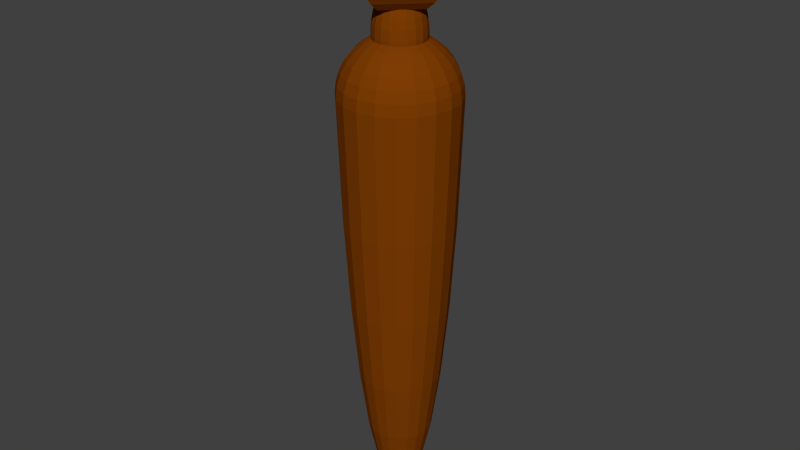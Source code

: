 # Source: Spindle.blend  (saved by Blender 2.66.1; exported with 4.5.12 LTS)
import bpy
from mathutils import Matrix  # noqa: F401  (used for matrix-valued properties, if any)

bpy.ops.wm.read_factory_settings(use_empty=True)
scene = bpy.context.scene
scene.name = 'Scene'

# ---- collections
col_collection_1 = bpy.data.collections.new('Collection 1'); scene.collection.children.link(col_collection_1)

# ---- materials (node trees are filled in below, after node groups)
mat_spindlelsutfd = bpy.data.materials.new('spindlelsutfd')
mat_spindlelsutfd.alpha_threshold = 0.0
mat_spindlelsutfd.roughness = 0.5
mat_spindlelsutfd.line_color = (0.0, 0.0, 0.0, 1.0)

# ---- material node trees
mat_spindlelsutfd.use_nodes = True; mat_spindlelsutfd.node_tree.nodes.clear()
_N = mat_spindlelsutfd.node_tree.nodes; _L = mat_spindlelsutfd.node_tree.links
n0 = _N.new('ShaderNodeOutputMaterial'); n0.name = 'Material Output'; n0.location = (300, 300)
n0.width = 120
n1 = _N.new('ShaderNodeBsdfDiffuse'); n1.name = 'Diffuse BSDF'; n1.location = (10, 300)
n1.inputs[0].default_value = (0.2079, 0.04682, 0.001231, 1.0)
_L.new(n1.outputs[0], n0.inputs[0])
n0.is_active_output = True

# ---- world
world_world = bpy.data.worlds.new('World'); scene.world = world_world
world_world.color = (0.05088, 0.05088, 0.05088)
world_world.use_sun_shadow = False
world_world.sun_shadow_jitter_overblur = 0.0
world_world.cycles.sampling_method = 'MANUAL'
world_world.cycles.sample_map_resolution = 256

# ---- meshes
me_sphere_002 = bpy.data.meshes.new('Sphere.002')
me_sphere_002.from_pydata([(-0.1951, 0.0, 0.9808), (-0.3827, 0.0, 0.9239), (-0.5556, 0.0, 0.8315), (-0.7071, 0.0, 0.7071), (-0.8315, 0.0, 0.5556), (-0.9239, 0.0, 0.3827), (-0.9808, 0.0, 0.1951), (-1.0, 0.0, 7.55e-08), (-0.9808, 0.0, -0.5551), (-0.9239, 0.0, -2.193), (-0.8315, 0.0, -3.703), (-0.7071, 0.0, -5.026), (-0.5556, 0.0, -6.112), (-0.3827, 0.0, -6.919), (-0.1951, 0.0, -7.416), (-0.1855, 0.06029, 0.9808), (-0.364, 0.1183, 0.9239), (-0.5284, 0.1717, 0.8315), (-0.6725, 0.2185, 0.7071), (-0.7908, 0.2569, 0.5556), (-0.8787, 0.2855, 0.3827), (-0.9328, 0.3031, 0.1951), (-0.9511, 0.309, 1.192e-07), (-0.9328, 0.3031, -0.5551), (-0.8787, 0.2855, -2.193), (-0.7908, 0.2569, -3.703), (-0.6725, 0.2185, -5.026), (-0.5284, 0.1717, -6.112), (-0.364, 0.1183, -6.919), (-0.1855, 0.06029, -7.416), (-0.1578, 0.1147, 0.9808), (-0.3096, 0.2249, 0.9239), (-0.4495, 0.3266, 0.8315), (-0.5721, 0.4156, 0.7071), (-0.6727, 0.4887, 0.5556), (-0.7474, 0.543, 0.3827), (-0.7935, 0.5765, 0.1951), (-0.809, 0.5878, 1.192e-07), (-0.7935, 0.5765, -0.5551), (-0.7474, 0.543, -2.193), (-0.6727, 0.4887, -3.703), (-0.5721, 0.4156, -5.026), (-0.4495, 0.3266, -6.112), (-0.3096, 0.2249, -6.919), (-0.1578, 0.1147, -7.416), (-0.1147, 0.1578, 0.9808), (-0.2249, 0.3096, 0.9239), (-0.3266, 0.4495, 0.8315), (-0.4156, 0.5721, 0.7071), (-0.4887, 0.6727, 0.5556), (-0.543, 0.7474, 0.3827), (-0.5765, 0.7935, 0.1951), (-0.5878, 0.809, 1.192e-07), (-0.5765, 0.7935, -0.5551), (-0.543, 0.7474, -2.193), (-0.4887, 0.6727, -3.703), (-0.4156, 0.5721, -5.026), (-0.3266, 0.4495, -6.112), (-0.2249, 0.3096, -6.919), (-0.1147, 0.1578, -7.416), (-0.06029, 0.1855, 0.9808), (-0.1183, 0.364, 0.9239), (-0.1717, 0.5284, 0.8315), (-0.2185, 0.6725, 0.7071), (-0.2569, 0.7908, 0.5556), (-0.2855, 0.8787, 0.3827), (-0.3031, 0.9328, 0.1951), (-0.309, 0.9511, 1.192e-07), (-0.3031, 0.9328, -0.5551), (-0.2855, 0.8787, -2.193), (-0.2569, 0.7908, -3.703), (-0.2185, 0.6725, -5.026), (-0.1717, 0.5284, -6.112), (-0.1183, 0.364, -6.919), (-0.06029, 0.1855, -7.416), (3.817e-07, 0.1951, 0.9808), (4.451e-07, 0.3827, 0.9239), (4.749e-07, 0.5556, 0.8315), (4.6e-07, 0.7071, 0.7071), (4.898e-07, 0.8315, 0.5556), (5.643e-07, 0.9239, 0.3827), (5.941e-07, 0.9808, 0.1951), (5.941e-07, 1.0, 1.192e-07), (5.643e-07, 0.9808, -0.5551), (5.345e-07, 0.9239, -2.193), (4.898e-07, 0.8315, -3.703), (4.6e-07, 0.7071, -5.026), (4.898e-07, 0.5556, -6.112), (4.301e-07, 0.3827, -6.919), (3.668e-07, 0.1951, -7.416), (0.06029, 0.1855, 0.9808), (0.1183, 0.364, 0.9239), (0.1717, 0.5284, 0.8315), (0.2185, 0.6725, 0.7071), (0.2569, 0.7908, 0.5556), (0.2855, 0.8787, 0.3827), (0.3031, 0.9328, 0.1951), (0.309, 0.9511, 1.192e-07), (0.3031, 0.9328, -0.5551), (0.2855, 0.8787, -2.193), (0.2569, 0.7908, -3.703), (0.2185, 0.6725, -5.026), (0.1717, 0.5284, -6.112), (0.1183, 0.364, -6.919), (0.06029, 0.1855, -7.416), (0.1147, 0.1578, 0.9808), (0.2249, 0.3096, 0.9239), (0.3266, 0.4495, 0.8315), (0.4156, 0.5721, 0.7071), (0.4887, 0.6727, 0.5556), (0.543, 0.7474, 0.3827), (0.5765, 0.7935, 0.1951), (0.5878, 0.809, 1.192e-07), (0.5765, 0.7935, -0.5551), (0.543, 0.7474, -2.193), (0.4887, 0.6727, -3.703), (0.4156, 0.5721, -5.026), (0.3266, 0.4495, -6.112), (0.2249, 0.3096, -6.919), (0.1147, 0.1578, -7.416), (3.258e-07, 0.0, -7.583), (0.1578, 0.1147, 0.9808), (0.3096, 0.2249, 0.9239), (0.4495, 0.3266, 0.8315), (0.5721, 0.4156, 0.7071), (0.6727, 0.4887, 0.5556), (0.7474, 0.543, 0.3827), (0.7935, 0.5765, 0.1951), (0.809, 0.5878, 1.192e-07), (0.7935, 0.5765, -0.5551), (0.7474, 0.543, -2.193), (0.6727, 0.4887, -3.703), (0.5721, 0.4156, -5.026), (0.4495, 0.3266, -6.112), (0.3096, 0.2249, -6.919), (0.1578, 0.1147, -7.416), (0.1855, 0.06029, 0.9808), (0.364, 0.1183, 0.9239), (0.5284, 0.1717, 0.8315), (0.6725, 0.2185, 0.7071), (0.7908, 0.2569, 0.5556), (0.8787, 0.2855, 0.3827), (0.9328, 0.3031, 0.1951), (0.9511, 0.309, 1.192e-07), (0.9328, 0.3031, -0.5551), (0.8787, 0.2855, -2.193), (0.7908, 0.2569, -3.703), (0.6725, 0.2185, -5.026), (0.5284, 0.1717, -6.112), (0.364, 0.1183, -6.919), (0.1855, 0.06029, -7.416), (0.1951, -1.006e-07, 0.9808), (0.3827, -1.863e-07, 0.9239), (0.5556, -3.278e-07, 0.8315), (0.7071, -3.129e-07, 0.7071), (0.8315, -3.576e-07, 0.5556), (0.9239, -5.066e-07, 0.3827), (0.9808, -4.47e-07, 0.1951), (1.0, -4.768e-07, 1.192e-07), (0.9808, -4.172e-07, -0.5551), (0.9239, -3.874e-07, -2.193), (0.8315, -3.576e-07, -3.703), (0.7071, -3.129e-07, -5.026), (0.5556, -3.278e-07, -6.112), (0.3827, -2.086e-07, -6.919), (0.1951, -8.568e-08, -7.416), (0.1855, -0.06029, 0.9808), (0.364, -0.1183, 0.9239), (0.5284, -0.1717, 0.8315), (0.6725, -0.2185, 0.7071), (0.7908, -0.2569, 0.5556), (0.8787, -0.2855, 0.3827), (0.9328, -0.3031, 0.1951), (0.9511, -0.309, 1.192e-07), (0.9328, -0.3031, -0.5551), (0.8787, -0.2855, -2.193), (0.7908, -0.2569, -3.703), (0.6725, -0.2185, -5.026), (0.5284, -0.1717, -6.112), (0.364, -0.1183, -6.919), (0.1855, -0.06029, -7.416), (0.1578, -0.1147, 0.9808), (0.3096, -0.2249, 0.9239), (0.4495, -0.3266, 0.8315), (0.5721, -0.4156, 0.7071), (0.6727, -0.4887, 0.5556), (0.7474, -0.543, 0.3827), (0.7935, -0.5765, 0.1951), (0.809, -0.5878, 1.192e-07), (0.7935, -0.5765, -0.5551), (0.7474, -0.543, -2.193), (0.6727, -0.4887, -3.703), (0.5721, -0.4156, -5.026), (0.4495, -0.3266, -6.112), (0.3096, -0.2249, -6.919), (0.1578, -0.1147, -7.416), (0.1147, -0.1578, 0.9808), (0.2249, -0.3096, 0.9239), (0.3266, -0.4495, 0.8315), (0.4156, -0.5721, 0.7071), (0.4887, -0.6727, 0.5556), (0.543, -0.7474, 0.3827), (0.5765, -0.7935, 0.1951), (0.5878, -0.809, 1.192e-07), (0.5765, -0.7935, -0.5551), (0.543, -0.7474, -2.193), (0.4887, -0.6727, -3.703), (0.4156, -0.5721, -5.026), (0.3266, -0.4495, -6.112), (0.2249, -0.3096, -6.919), (0.1147, -0.1578, -7.416), (0.06029, -0.1855, 0.9808), (0.1183, -0.364, 0.9239), (0.1717, -0.5284, 0.8315), (0.2185, -0.6725, 0.7071), (0.2569, -0.7908, 0.5556), (0.2855, -0.8787, 0.3827), (0.3031, -0.9328, 0.1951), (0.309, -0.9511, 1.192e-07), (0.3031, -0.9328, -0.5551), (0.2855, -0.8787, -2.193), (0.2569, -0.7908, -3.703), (0.2185, -0.6725, -5.026), (0.1717, -0.5284, -6.112), (0.1183, -0.364, -6.919), (0.06029, -0.1855, -7.416), (1.806e-07, -0.1951, 0.9808), (5.762e-08, -0.3827, 0.9239), (-1.212e-07, -0.5556, 0.8315), (-1.957e-07, -0.7071, 0.7071), (-2.106e-07, -0.8315, 0.5556), (-4.49e-07, -0.9239, 0.3827), (-3.596e-07, -0.9808, 0.1951), (-3e-07, -1.0, 1.192e-07), (-3e-07, -0.9808, -0.5551), (-3e-07, -0.9239, -2.193), (-2.106e-07, -0.8315, -3.703), (-1.957e-07, -0.7071, -5.026), (-1.361e-07, -0.5556, -6.112), (2.782e-08, -0.3827, -6.919), (1.768e-07, -0.1951, -7.416), (-0.06029, -0.1855, 0.9808), (-0.1183, -0.364, 0.9239), (-0.1717, -0.5284, 0.8315), (-0.2185, -0.6725, 0.7071), (-0.2569, -0.7908, 0.5556), (-0.2855, -0.8787, 0.3827), (-0.3031, -0.9328, 0.1951), (-0.309, -0.9511, 1.192e-07), (-0.3031, -0.9328, -0.5551), (-0.2855, -0.8787, -2.193), (-0.2569, -0.7908, -3.703), (-0.2185, -0.6725, -5.026), (-0.1717, -0.5284, -6.112), (-0.1183, -0.364, -6.919), (-0.06029, -0.1855, -7.416), (-0.1147, -0.1578, 0.9808), (-0.2249, -0.3096, 0.9239), (-0.3266, -0.4495, 0.8315), (-0.4156, -0.5721, 0.7071), (-0.4887, -0.6727, 0.5556), (-0.543, -0.7474, 0.3827), (-0.5765, -0.7935, 0.1951), (-0.5878, -0.809, 1.192e-07), (-0.5765, -0.7935, -0.5551), (-0.543, -0.7474, -2.193), (-0.4887, -0.6727, -3.703), (-0.4156, -0.5721, -5.026), (-0.3266, -0.4495, -6.112), (-0.2249, -0.3096, -6.919), (-0.1147, -0.1578, -7.416), (6.223e-08, -1.915e-07, 1.0), (-0.1578, -0.1147, 0.9808), (-0.3096, -0.2249, 0.9239), (-0.4495, -0.3266, 0.8315), (-0.5721, -0.4156, 0.7071), (-0.6727, -0.4887, 0.5556), (-0.7474, -0.543, 0.3827), (-0.7935, -0.5765, 0.1951), (-0.809, -0.5878, 1.192e-07), (-0.7935, -0.5765, -0.5551), (-0.7474, -0.543, -2.193), (-0.6727, -0.4887, -3.703), (-0.5721, -0.4156, -5.026), (-0.4495, -0.3266, -6.112), (-0.3096, -0.2249, -6.919), (-0.1578, -0.1147, -7.416), (-0.1855, -0.06029, 0.9808), (-0.364, -0.1183, 0.9239), (-0.5284, -0.1717, 0.8315), (-0.6725, -0.2185, 0.7071), (-0.7908, -0.2569, 0.5556), (-0.8787, -0.2855, 0.3827), (-0.9328, -0.3031, 0.1951), (-0.9511, -0.309, 1.192e-07), (-0.9328, -0.3031, -0.5551), (-0.8787, -0.2855, -2.193), (-0.7908, -0.2569, -3.703), (-0.6725, -0.2185, -5.026), (-0.5284, -0.1717, -6.112), (-0.364, -0.1183, -6.919), (-0.1855, -0.06029, -7.416)], [], [(9, 8, 23, 24), (3, 2, 17, 18), (10, 9, 24, 25), (4, 3, 18, 19), (11, 10, 25, 26), (5, 4, 19, 20), (12, 11, 26, 27), (6, 5, 20, 21), (13, 12, 27, 28), (7, 6, 21, 22), (1, 0, 15, 16), (14, 13, 28, 29), (8, 7, 22, 23), (2, 1, 16, 17), (27, 26, 41, 42), (21, 20, 35, 36), (28, 27, 42, 43), (22, 21, 36, 37), (16, 15, 30, 31), (29, 28, 43, 44), (23, 22, 37, 38), (17, 16, 31, 32), (24, 23, 38, 39), (18, 17, 32, 33), (25, 24, 39, 40), (19, 18, 33, 34), (26, 25, 40, 41), (20, 19, 34, 35), (33, 32, 47, 48), (40, 39, 54, 55), (34, 33, 48, 49), (41, 40, 55, 56), (35, 34, 49, 50), (42, 41, 56, 57), (36, 35, 50, 51), (43, 42, 57, 58), (37, 36, 51, 52), (31, 30, 45, 46), (44, 43, 58, 59), (38, 37, 52, 53), (32, 31, 46, 47), (39, 38, 53, 54), (52, 51, 66, 67), (46, 45, 60, 61), (59, 58, 73, 74), (53, 52, 67, 68), (47, 46, 61, 62), (54, 53, 68, 69), (48, 47, 62, 63), (55, 54, 69, 70), (49, 48, 63, 64), (56, 55, 70, 71), (50, 49, 64, 65), (57, 56, 71, 72), (51, 50, 65, 66), (58, 57, 72, 73), (71, 70, 85, 86), (65, 64, 79, 80), (72, 71, 86, 87), (66, 65, 80, 81), (73, 72, 87, 88), (67, 66, 81, 82), (61, 60, 75, 76), (74, 73, 88, 89), (68, 67, 82, 83), (62, 61, 76, 77), (69, 68, 83, 84), (63, 62, 77, 78), (70, 69, 84, 85), (64, 63, 78, 79), (84, 83, 98, 99), (78, 77, 92, 93), (85, 84, 99, 100), (79, 78, 93, 94), (86, 85, 100, 101), (80, 79, 94, 95), (87, 86, 101, 102), (81, 80, 95, 96), (88, 87, 102, 103), (82, 81, 96, 97), (76, 75, 90, 91), (89, 88, 103, 104), (83, 82, 97, 98), (77, 76, 91, 92), (103, 102, 117, 118), (97, 96, 111, 112), (91, 90, 105, 106), (104, 103, 118, 119), (98, 97, 112, 113), (92, 91, 106, 107), (99, 98, 113, 114), (93, 92, 107, 108), (100, 99, 114, 115), (94, 93, 108, 109), (101, 100, 115, 116), (95, 94, 109, 110), (102, 101, 116, 117), (96, 95, 110, 111), (116, 115, 131, 132), (110, 109, 125, 126), (117, 116, 132, 133), (111, 110, 126, 127), (118, 117, 133, 134), (112, 111, 127, 128), (106, 105, 121, 122), (119, 118, 134, 135), (113, 112, 128, 129), (107, 106, 122, 123), (114, 113, 129, 130), (108, 107, 123, 124), (115, 114, 130, 131), (109, 108, 124, 125), (130, 129, 144, 145), (124, 123, 138, 139), (131, 130, 145, 146), (125, 124, 139, 140), (132, 131, 146, 147), (126, 125, 140, 141), (133, 132, 147, 148), (127, 126, 141, 142), (134, 133, 148, 149), (128, 127, 142, 143), (122, 121, 136, 137), (135, 134, 149, 150), (129, 128, 143, 144), (123, 122, 137, 138), (149, 148, 163, 164), (143, 142, 157, 158), (137, 136, 151, 152), (150, 149, 164, 165), (144, 143, 158, 159), (138, 137, 152, 153), (145, 144, 159, 160), (139, 138, 153, 154), (146, 145, 160, 161), (140, 139, 154, 155), (147, 146, 161, 162), (141, 140, 155, 156), (148, 147, 162, 163), (142, 141, 156, 157), (162, 161, 176, 177), (156, 155, 170, 171), (163, 162, 177, 178), (157, 156, 171, 172), (164, 163, 178, 179), (158, 157, 172, 173), (152, 151, 166, 167), (165, 164, 179, 180), (159, 158, 173, 174), (153, 152, 167, 168), (160, 159, 174, 175), (154, 153, 168, 169), (161, 160, 175, 176), (155, 154, 169, 170), (168, 167, 182, 183), (175, 174, 189, 190), (169, 168, 183, 184), (176, 175, 190, 191), (170, 169, 184, 185), (177, 176, 191, 192), (171, 170, 185, 186), (178, 177, 192, 193), (172, 171, 186, 187), (179, 178, 193, 194), (173, 172, 187, 188), (167, 166, 181, 182), (180, 179, 194, 195), (174, 173, 188, 189), (187, 186, 201, 202), (194, 193, 208, 209), (188, 187, 202, 203), (182, 181, 196, 197), (195, 194, 209, 210), (189, 188, 203, 204), (183, 182, 197, 198), (190, 189, 204, 205), (184, 183, 198, 199), (191, 190, 205, 206), (185, 184, 199, 200), (192, 191, 206, 207), (186, 185, 200, 201), (193, 192, 207, 208), (206, 205, 220, 221), (200, 199, 214, 215), (207, 206, 221, 222), (201, 200, 215, 216), (208, 207, 222, 223), (202, 201, 216, 217), (209, 208, 223, 224), (203, 202, 217, 218), (197, 196, 211, 212), (210, 209, 224, 225), (204, 203, 218, 219), (198, 197, 212, 213), (205, 204, 219, 220), (199, 198, 213, 214), (225, 224, 239, 240), (219, 218, 233, 234), (213, 212, 227, 228), (220, 219, 234, 235), (214, 213, 228, 229), (221, 220, 235, 236), (215, 214, 229, 230), (222, 221, 236, 237), (216, 215, 230, 231), (223, 222, 237, 238), (217, 216, 231, 232), (224, 223, 238, 239), (218, 217, 232, 233), (212, 211, 226, 227), (238, 237, 252, 253), (232, 231, 246, 247), (239, 238, 253, 254), (233, 232, 247, 248), (227, 226, 241, 242), (240, 239, 254, 255), (234, 233, 248, 249), (228, 227, 242, 243), (235, 234, 249, 250), (229, 228, 243, 244), (236, 235, 250, 251), (230, 229, 244, 245), (237, 236, 251, 252), (231, 230, 245, 246), (251, 250, 265, 266), (245, 244, 259, 260), (252, 251, 266, 267), (246, 245, 260, 261), (253, 252, 267, 268), (247, 246, 261, 262), (254, 253, 268, 269), (248, 247, 262, 263), (242, 241, 256, 257), (255, 254, 269, 270), (249, 248, 263, 264), (243, 242, 257, 258), (250, 249, 264, 265), (244, 243, 258, 259), (270, 269, 285, 286), (264, 263, 279, 280), (258, 257, 273, 274), (265, 264, 280, 281), (259, 258, 274, 275), (266, 265, 281, 282), (260, 259, 275, 276), (267, 266, 282, 283), (261, 260, 276, 277), (268, 267, 283, 284), (262, 261, 277, 278), (269, 268, 284, 285), (263, 262, 278, 279), (257, 256, 272, 273), (284, 283, 298, 299), (278, 277, 292, 293), (285, 284, 299, 300), (279, 278, 293, 294), (273, 272, 287, 288), (286, 285, 300, 301), (280, 279, 294, 295), (274, 273, 288, 289), (281, 280, 295, 296), (275, 274, 289, 290), (282, 281, 296, 297), (276, 275, 290, 291), (283, 282, 297, 298), (277, 276, 291, 292), (120, 14, 29), (0, 271, 15), (15, 271, 30), (120, 29, 44), (30, 271, 45), (120, 44, 59), (120, 59, 74), (45, 271, 60), (60, 271, 75), (120, 74, 89), (120, 89, 104), (75, 271, 90), (120, 104, 119), (90, 271, 105), (105, 271, 121), (120, 119, 135), (120, 135, 150), (121, 271, 136), (120, 150, 165), (136, 271, 151), (151, 271, 166), (120, 165, 180), (120, 180, 195), (166, 271, 181), (181, 271, 196), (120, 195, 210), (196, 271, 211), (120, 210, 225), (120, 225, 240), (211, 271, 226), (226, 271, 241), (120, 240, 255), (241, 271, 256), (120, 255, 270), (120, 270, 286), (256, 271, 272), (272, 271, 287), (120, 286, 301), (297, 296, 9, 10), (291, 290, 3, 4), (298, 297, 10, 11), (292, 291, 4, 5), (299, 298, 11, 12), (293, 292, 5, 6), (287, 271, 0), (300, 299, 12, 13), (294, 293, 6, 7), (288, 287, 0, 1), (301, 300, 13, 14), (295, 294, 7, 8), (289, 288, 1, 2), (120, 301, 14), (296, 295, 8, 9), (290, 289, 2, 3)])
me_sphere_002.materials.append(mat_spindlelsutfd)
me_sphere_002.use_remesh_preserve_volume = False
me_sphere_002.use_remesh_preserve_attributes = False
me_sphere_002.use_mirror_vertex_groups = False
me_sphere_002.update()
me_sphere_001 = bpy.data.meshes.new('Sphere.001')
me_sphere_001.from_pydata([(-0.1951, 0.0, 0.9808), (-0.3827, 0.0, 0.9239), (-0.5556, 0.0, 0.8315), (-0.7071, 0.0, 0.7071), (-0.8315, 0.0, 0.5556), (-0.9239, 0.0, 0.3827), (-0.9808, 0.0, 0.1951), (-1.0, 0.0, 7.55e-08), (-0.9808, 0.0, -0.1951), (-0.9239, 0.0, -0.3827), (-0.8315, 0.0, -0.5556), (-0.7071, 0.0, -0.7071), (-0.5556, 0.0, -0.8315), (-0.3827, 0.0, -0.9239), (-0.1951, 0.0, -0.9808), (-0.1855, 0.06029, 0.9808), (-0.364, 0.1183, 0.9239), (-0.5284, 0.1717, 0.8315), (-0.6725, 0.2185, 0.7071), (-0.7908, 0.2569, 0.5556), (-0.8787, 0.2855, 0.3827), (-0.9328, 0.3031, 0.1951), (-0.9511, 0.309, 1.192e-07), (-0.9328, 0.3031, -0.1951), (-0.8787, 0.2855, -0.3827), (-0.7908, 0.2569, -0.5556), (-0.6725, 0.2185, -0.7071), (-0.5284, 0.1717, -0.8315), (-0.364, 0.1183, -0.9239), (-0.1855, 0.06029, -0.9808), (-0.1578, 0.1147, 0.9808), (-0.3096, 0.2249, 0.9239), (-0.4495, 0.3266, 0.8315), (-0.5721, 0.4156, 0.7071), (-0.6727, 0.4887, 0.5556), (-0.7474, 0.543, 0.3827), (-0.7935, 0.5765, 0.1951), (-0.809, 0.5878, 1.192e-07), (-0.7935, 0.5765, -0.1951), (-0.7474, 0.543, -0.3827), (-0.6727, 0.4887, -0.5556), (-0.5721, 0.4156, -0.7071), (-0.4495, 0.3266, -0.8315), (-0.3096, 0.2249, -0.9239), (-0.1578, 0.1147, -0.9808), (-0.1147, 0.1578, 0.9808), (-0.2249, 0.3096, 0.9239), (-0.3266, 0.4495, 0.8315), (-0.4156, 0.5721, 0.7071), (-0.4887, 0.6727, 0.5556), (-0.543, 0.7474, 0.3827), (-0.5765, 0.7935, 0.1951), (-0.5878, 0.809, 1.192e-07), (-0.5765, 0.7935, -0.1951), (-0.543, 0.7474, -0.3827), (-0.4887, 0.6727, -0.5556), (-0.4156, 0.5721, -0.7071), (-0.3266, 0.4495, -0.8315), (-0.2249, 0.3096, -0.9239), (-0.1147, 0.1578, -0.9808), (-0.06029, 0.1855, 0.9808), (-0.1183, 0.364, 0.9239), (-0.1717, 0.5284, 0.8315), (-0.2185, 0.6725, 0.7071), (-0.2569, 0.7908, 0.5556), (-0.2855, 0.8787, 0.3827), (-0.3031, 0.9328, 0.1951), (-0.309, 0.9511, 1.192e-07), (-0.3031, 0.9328, -0.1951), (-0.2855, 0.8787, -0.3827), (-0.2569, 0.7908, -0.5556), (-0.2185, 0.6725, -0.7071), (-0.1717, 0.5284, -0.8315), (-0.1183, 0.364, -0.9239), (-0.06029, 0.1855, -0.9808), (3.817e-07, 0.1951, 0.9808), (4.451e-07, 0.3827, 0.9239), (4.749e-07, 0.5556, 0.8315), (4.6e-07, 0.7071, 0.7071), (4.898e-07, 0.8315, 0.5556), (5.643e-07, 0.9239, 0.3827), (5.941e-07, 0.9808, 0.1951), (5.941e-07, 1.0, 1.192e-07), (5.643e-07, 0.9808, -0.1951), (5.345e-07, 0.9239, -0.3827), (4.898e-07, 0.8315, -0.5556), (4.6e-07, 0.7071, -0.7071), (4.898e-07, 0.5556, -0.8315), (4.301e-07, 0.3827, -0.9239), (3.668e-07, 0.1951, -0.9808), (0.06029, 0.1855, 0.9808), (0.1183, 0.364, 0.9239), (0.1717, 0.5284, 0.8315), (0.2185, 0.6725, 0.7071), (0.2569, 0.7908, 0.5556), (0.2855, 0.8787, 0.3827), (0.3031, 0.9328, 0.1951), (0.309, 0.9511, 1.192e-07), (0.3031, 0.9328, -0.1951), (0.2855, 0.8787, -0.3827), (0.2569, 0.7908, -0.5556), (0.2185, 0.6725, -0.7071), (0.1717, 0.5284, -0.8315), (0.1183, 0.364, -0.9239), (0.06029, 0.1855, -0.9808), (0.1147, 0.1578, 0.9808), (0.2249, 0.3096, 0.9239), (0.3266, 0.4495, 0.8315), (0.4156, 0.5721, 0.7071), (0.4887, 0.6727, 0.5556), (0.543, 0.7474, 0.3827), (0.5765, 0.7935, 0.1951), (0.5878, 0.809, 1.192e-07), (0.5765, 0.7935, -0.1951), (0.543, 0.7474, -0.3827), (0.4887, 0.6727, -0.5556), (0.4156, 0.5721, -0.7071), (0.3266, 0.4495, -0.8315), (0.2249, 0.3096, -0.9239), (0.1147, 0.1578, -0.9808), (3.258e-07, 0.0, -1.0), (0.1578, 0.1147, 0.9808), (0.3096, 0.2249, 0.9239), (0.4495, 0.3266, 0.8315), (0.5721, 0.4156, 0.7071), (0.6727, 0.4887, 0.5556), (0.7474, 0.543, 0.3827), (0.7935, 0.5765, 0.1951), (0.809, 0.5878, 1.192e-07), (0.7935, 0.5765, -0.1951), (0.7474, 0.543, -0.3827), (0.6727, 0.4887, -0.5556), (0.5721, 0.4156, -0.7071), (0.4495, 0.3266, -0.8315), (0.3096, 0.2249, -0.9239), (0.1578, 0.1147, -0.9808), (0.1855, 0.06029, 0.9808), (0.364, 0.1183, 0.9239), (0.5284, 0.1717, 0.8315), (0.6725, 0.2185, 0.7071), (0.7908, 0.2569, 0.5556), (0.8787, 0.2855, 0.3827), (0.9328, 0.3031, 0.1951), (0.9511, 0.309, 1.192e-07), (0.9328, 0.3031, -0.1951), (0.8787, 0.2855, -0.3827), (0.7908, 0.2569, -0.5556), (0.6725, 0.2185, -0.7071), (0.5284, 0.1717, -0.8315), (0.364, 0.1183, -0.9239), (0.1855, 0.06029, -0.9808), (0.1951, -1.006e-07, 0.9808), (0.3827, -1.863e-07, 0.9239), (0.5556, -3.278e-07, 0.8315), (0.7071, -3.129e-07, 0.7071), (0.8315, -3.576e-07, 0.5556), (0.9239, -5.066e-07, 0.3827), (0.9808, -4.47e-07, 0.1951), (1.0, -4.768e-07, 1.192e-07), (0.9808, -4.172e-07, -0.1951), (0.9239, -3.874e-07, -0.3827), (0.8315, -3.576e-07, -0.5556), (0.7071, -3.129e-07, -0.7071), (0.5556, -3.278e-07, -0.8315), (0.3827, -2.086e-07, -0.9239), (0.1951, -8.568e-08, -0.9808), (0.1855, -0.06029, 0.9808), (0.364, -0.1183, 0.9239), (0.5284, -0.1717, 0.8315), (0.6725, -0.2185, 0.7071), (0.7908, -0.2569, 0.5556), (0.8787, -0.2855, 0.3827), (0.9328, -0.3031, 0.1951), (0.9511, -0.309, 1.192e-07), (0.9328, -0.3031, -0.1951), (0.8787, -0.2855, -0.3827), (0.7908, -0.2569, -0.5556), (0.6725, -0.2185, -0.7071), (0.5284, -0.1717, -0.8315), (0.364, -0.1183, -0.9239), (0.1855, -0.06029, -0.9808), (0.1578, -0.1147, 0.9808), (0.3096, -0.2249, 0.9239), (0.4495, -0.3266, 0.8315), (0.5721, -0.4156, 0.7071), (0.6727, -0.4887, 0.5556), (0.7474, -0.543, 0.3827), (0.7935, -0.5765, 0.1951), (0.809, -0.5878, 1.192e-07), (0.7935, -0.5765, -0.1951), (0.7474, -0.543, -0.3827), (0.6727, -0.4887, -0.5556), (0.5721, -0.4156, -0.7071), (0.4495, -0.3266, -0.8315), (0.3096, -0.2249, -0.9239), (0.1578, -0.1147, -0.9808), (0.1147, -0.1578, 0.9808), (0.2249, -0.3096, 0.9239), (0.3266, -0.4495, 0.8315), (0.4156, -0.5721, 0.7071), (0.4887, -0.6727, 0.5556), (0.543, -0.7474, 0.3827), (0.5765, -0.7935, 0.1951), (0.5878, -0.809, 1.192e-07), (0.5765, -0.7935, -0.1951), (0.543, -0.7474, -0.3827), (0.4887, -0.6727, -0.5556), (0.4156, -0.5721, -0.7071), (0.3266, -0.4495, -0.8315), (0.2249, -0.3096, -0.9239), (0.1147, -0.1578, -0.9808), (0.06029, -0.1855, 0.9808), (0.1183, -0.364, 0.9239), (0.1717, -0.5284, 0.8315), (0.2185, -0.6725, 0.7071), (0.2569, -0.7908, 0.5556), (0.2855, -0.8787, 0.3827), (0.3031, -0.9328, 0.1951), (0.309, -0.9511, 1.192e-07), (0.3031, -0.9328, -0.1951), (0.2855, -0.8787, -0.3827), (0.2569, -0.7908, -0.5556), (0.2185, -0.6725, -0.7071), (0.1717, -0.5284, -0.8315), (0.1183, -0.364, -0.9239), (0.06029, -0.1855, -0.9808), (1.806e-07, -0.1951, 0.9808), (5.762e-08, -0.3827, 0.9239), (-1.212e-07, -0.5556, 0.8315), (-1.957e-07, -0.7071, 0.7071), (-2.106e-07, -0.8315, 0.5556), (-4.49e-07, -0.9239, 0.3827), (-3.596e-07, -0.9808, 0.1951), (-3e-07, -1.0, 1.192e-07), (-3e-07, -0.9808, -0.1951), (-3e-07, -0.9239, -0.3827), (-2.106e-07, -0.8315, -0.5556), (-1.957e-07, -0.7071, -0.7071), (-1.361e-07, -0.5556, -0.8315), (2.782e-08, -0.3827, -0.9239), (1.768e-07, -0.1951, -0.9808), (-0.06029, -0.1855, 0.9808), (-0.1183, -0.364, 0.9239), (-0.1717, -0.5284, 0.8315), (-0.2185, -0.6725, 0.7071), (-0.2569, -0.7908, 0.5556), (-0.2855, -0.8787, 0.3827), (-0.3031, -0.9328, 0.1951), (-0.309, -0.9511, 1.192e-07), (-0.3031, -0.9328, -0.1951), (-0.2855, -0.8787, -0.3827), (-0.2569, -0.7908, -0.5556), (-0.2185, -0.6725, -0.7071), (-0.1717, -0.5284, -0.8315), (-0.1183, -0.364, -0.9239), (-0.06029, -0.1855, -0.9808), (-0.1147, -0.1578, 0.9808), (-0.2249, -0.3096, 0.9239), (-0.3266, -0.4495, 0.8315), (-0.4156, -0.5721, 0.7071), (-0.4887, -0.6727, 0.5556), (-0.543, -0.7474, 0.3827), (-0.5765, -0.7935, 0.1951), (-0.5878, -0.809, 1.192e-07), (-0.5765, -0.7935, -0.1951), (-0.543, -0.7474, -0.3827), (-0.4887, -0.6727, -0.5556), (-0.4156, -0.5721, -0.7071), (-0.3266, -0.4495, -0.8315), (-0.2249, -0.3096, -0.9239), (-0.1147, -0.1578, -0.9808), (6.223e-08, -1.915e-07, 1.0), (-0.1578, -0.1147, 0.9808), (-0.3096, -0.2249, 0.9239), (-0.4495, -0.3266, 0.8315), (-0.5721, -0.4156, 0.7071), (-0.6727, -0.4887, 0.5556), (-0.7474, -0.543, 0.3827), (-0.7935, -0.5765, 0.1951), (-0.809, -0.5878, 1.192e-07), (-0.7935, -0.5765, -0.1951), (-0.7474, -0.543, -0.3827), (-0.6727, -0.4887, -0.5556), (-0.5721, -0.4156, -0.7071), (-0.4495, -0.3266, -0.8315), (-0.3096, -0.2249, -0.9239), (-0.1578, -0.1147, -0.9808), (-0.1855, -0.06029, 0.9808), (-0.364, -0.1183, 0.9239), (-0.5284, -0.1717, 0.8315), (-0.6725, -0.2185, 0.7071), (-0.7908, -0.2569, 0.5556), (-0.8787, -0.2855, 0.3827), (-0.9328, -0.3031, 0.1951), (-0.9511, -0.309, 1.192e-07), (-0.9328, -0.3031, -0.1951), (-0.8787, -0.2855, -0.3827), (-0.7908, -0.2569, -0.5556), (-0.6725, -0.2185, -0.7071), (-0.5284, -0.1717, -0.8315), (-0.364, -0.1183, -0.9239), (-0.1855, -0.06029, -0.9808)], [], [(11, 10, 25, 26), (5, 4, 19, 20), (12, 11, 26, 27), (6, 5, 20, 21), (13, 12, 27, 28), (7, 6, 21, 22), (1, 0, 15, 16), (14, 13, 28, 29), (8, 7, 22, 23), (2, 1, 16, 17), (9, 8, 23, 24), (3, 2, 17, 18), (10, 9, 24, 25), (4, 3, 18, 19), (16, 15, 30, 31), (29, 28, 43, 44), (23, 22, 37, 38), (17, 16, 31, 32), (24, 23, 38, 39), (18, 17, 32, 33), (25, 24, 39, 40), (19, 18, 33, 34), (26, 25, 40, 41), (20, 19, 34, 35), (27, 26, 41, 42), (21, 20, 35, 36), (28, 27, 42, 43), (22, 21, 36, 37), (35, 34, 49, 50), (42, 41, 56, 57), (36, 35, 50, 51), (43, 42, 57, 58), (37, 36, 51, 52), (31, 30, 45, 46), (44, 43, 58, 59), (38, 37, 52, 53), (32, 31, 46, 47), (39, 38, 53, 54), (33, 32, 47, 48), (40, 39, 54, 55), (34, 33, 48, 49), (41, 40, 55, 56), (54, 53, 68, 69), (48, 47, 62, 63), (55, 54, 69, 70), (49, 48, 63, 64), (56, 55, 70, 71), (50, 49, 64, 65), (57, 56, 71, 72), (51, 50, 65, 66), (58, 57, 72, 73), (52, 51, 66, 67), (46, 45, 60, 61), (59, 58, 73, 74), (53, 52, 67, 68), (47, 46, 61, 62), (73, 72, 87, 88), (67, 66, 81, 82), (61, 60, 75, 76), (74, 73, 88, 89), (68, 67, 82, 83), (62, 61, 76, 77), (69, 68, 83, 84), (63, 62, 77, 78), (70, 69, 84, 85), (64, 63, 78, 79), (71, 70, 85, 86), (65, 64, 79, 80), (72, 71, 86, 87), (66, 65, 80, 81), (86, 85, 100, 101), (80, 79, 94, 95), (87, 86, 101, 102), (81, 80, 95, 96), (88, 87, 102, 103), (82, 81, 96, 97), (76, 75, 90, 91), (89, 88, 103, 104), (83, 82, 97, 98), (77, 76, 91, 92), (84, 83, 98, 99), (78, 77, 92, 93), (85, 84, 99, 100), (79, 78, 93, 94), (99, 98, 113, 114), (93, 92, 107, 108), (100, 99, 114, 115), (94, 93, 108, 109), (101, 100, 115, 116), (95, 94, 109, 110), (102, 101, 116, 117), (96, 95, 110, 111), (103, 102, 117, 118), (97, 96, 111, 112), (91, 90, 105, 106), (104, 103, 118, 119), (98, 97, 112, 113), (92, 91, 106, 107), (118, 117, 133, 134), (112, 111, 127, 128), (106, 105, 121, 122), (119, 118, 134, 135), (113, 112, 128, 129), (107, 106, 122, 123), (114, 113, 129, 130), (108, 107, 123, 124), (115, 114, 130, 131), (109, 108, 124, 125), (116, 115, 131, 132), (110, 109, 125, 126), (117, 116, 132, 133), (111, 110, 126, 127), (132, 131, 146, 147), (126, 125, 140, 141), (133, 132, 147, 148), (127, 126, 141, 142), (134, 133, 148, 149), (128, 127, 142, 143), (122, 121, 136, 137), (135, 134, 149, 150), (129, 128, 143, 144), (123, 122, 137, 138), (130, 129, 144, 145), (124, 123, 138, 139), (131, 130, 145, 146), (125, 124, 139, 140), (145, 144, 159, 160), (139, 138, 153, 154), (146, 145, 160, 161), (140, 139, 154, 155), (147, 146, 161, 162), (141, 140, 155, 156), (148, 147, 162, 163), (142, 141, 156, 157), (149, 148, 163, 164), (143, 142, 157, 158), (137, 136, 151, 152), (150, 149, 164, 165), (144, 143, 158, 159), (138, 137, 152, 153), (164, 163, 178, 179), (158, 157, 172, 173), (152, 151, 166, 167), (165, 164, 179, 180), (159, 158, 173, 174), (153, 152, 167, 168), (160, 159, 174, 175), (154, 153, 168, 169), (161, 160, 175, 176), (155, 154, 169, 170), (162, 161, 176, 177), (156, 155, 170, 171), (163, 162, 177, 178), (157, 156, 171, 172), (170, 169, 184, 185), (177, 176, 191, 192), (171, 170, 185, 186), (178, 177, 192, 193), (172, 171, 186, 187), (179, 178, 193, 194), (173, 172, 187, 188), (167, 166, 181, 182), (180, 179, 194, 195), (174, 173, 188, 189), (168, 167, 182, 183), (175, 174, 189, 190), (169, 168, 183, 184), (176, 175, 190, 191), (189, 188, 203, 204), (183, 182, 197, 198), (190, 189, 204, 205), (184, 183, 198, 199), (191, 190, 205, 206), (185, 184, 199, 200), (192, 191, 206, 207), (186, 185, 200, 201), (193, 192, 207, 208), (187, 186, 201, 202), (194, 193, 208, 209), (188, 187, 202, 203), (182, 181, 196, 197), (195, 194, 209, 210), (208, 207, 222, 223), (202, 201, 216, 217), (209, 208, 223, 224), (203, 202, 217, 218), (197, 196, 211, 212), (210, 209, 224, 225), (204, 203, 218, 219), (198, 197, 212, 213), (205, 204, 219, 220), (199, 198, 213, 214), (206, 205, 220, 221), (200, 199, 214, 215), (207, 206, 221, 222), (201, 200, 215, 216), (221, 220, 235, 236), (215, 214, 229, 230), (222, 221, 236, 237), (216, 215, 230, 231), (223, 222, 237, 238), (217, 216, 231, 232), (224, 223, 238, 239), (218, 217, 232, 233), (212, 211, 226, 227), (225, 224, 239, 240), (219, 218, 233, 234), (213, 212, 227, 228), (220, 219, 234, 235), (214, 213, 228, 229), (240, 239, 254, 255), (234, 233, 248, 249), (228, 227, 242, 243), (235, 234, 249, 250), (229, 228, 243, 244), (236, 235, 250, 251), (230, 229, 244, 245), (237, 236, 251, 252), (231, 230, 245, 246), (238, 237, 252, 253), (232, 231, 246, 247), (239, 238, 253, 254), (233, 232, 247, 248), (227, 226, 241, 242), (253, 252, 267, 268), (247, 246, 261, 262), (254, 253, 268, 269), (248, 247, 262, 263), (242, 241, 256, 257), (255, 254, 269, 270), (249, 248, 263, 264), (243, 242, 257, 258), (250, 249, 264, 265), (244, 243, 258, 259), (251, 250, 265, 266), (245, 244, 259, 260), (252, 251, 266, 267), (246, 245, 260, 261), (266, 265, 281, 282), (260, 259, 275, 276), (267, 266, 282, 283), (261, 260, 276, 277), (268, 267, 283, 284), (262, 261, 277, 278), (269, 268, 284, 285), (263, 262, 278, 279), (257, 256, 272, 273), (270, 269, 285, 286), (264, 263, 279, 280), (258, 257, 273, 274), (265, 264, 280, 281), (259, 258, 274, 275), (286, 285, 300, 301), (280, 279, 294, 295), (274, 273, 288, 289), (281, 280, 295, 296), (275, 274, 289, 290), (282, 281, 296, 297), (276, 275, 290, 291), (283, 282, 297, 298), (277, 276, 291, 292), (284, 283, 298, 299), (278, 277, 292, 293), (285, 284, 299, 300), (279, 278, 293, 294), (273, 272, 287, 288), (0, 271, 15), (120, 14, 29), (120, 29, 44), (15, 271, 30), (30, 271, 45), (120, 44, 59), (45, 271, 60), (120, 59, 74), (120, 74, 89), (60, 271, 75), (75, 271, 90), (120, 89, 104), (120, 104, 119), (90, 271, 105), (120, 119, 135), (105, 271, 121), (121, 271, 136), (120, 135, 150), (120, 150, 165), (136, 271, 151), (151, 271, 166), (120, 165, 180), (166, 271, 181), (120, 180, 195), (120, 195, 210), (181, 271, 196), (196, 271, 211), (120, 210, 225), (211, 271, 226), (120, 225, 240), (120, 240, 255), (226, 271, 241), (241, 271, 256), (120, 255, 270), (256, 271, 272), (120, 270, 286), (120, 286, 301), (272, 271, 287), (299, 298, 11, 12), (293, 292, 5, 6), (287, 271, 0), (300, 299, 12, 13), (294, 293, 6, 7), (288, 287, 0, 1), (301, 300, 13, 14), (295, 294, 7, 8), (289, 288, 1, 2), (120, 301, 14), (296, 295, 8, 9), (290, 289, 2, 3), (297, 296, 9, 10), (291, 290, 3, 4), (298, 297, 10, 11), (292, 291, 4, 5)])
me_sphere_001.materials.append(mat_spindlelsutfd)
me_sphere_001.use_remesh_preserve_volume = False
me_sphere_001.use_remesh_preserve_attributes = False
me_sphere_001.use_mirror_vertex_groups = False
me_sphere_001.update()
me_sphere = bpy.data.meshes.new('Sphere')
me_sphere.from_pydata([(-0.3827, 0.0, 0.9239), (-0.5556, 0.0, 0.8315), (-0.7071, 0.0, 0.7071), (-0.8315, 0.0, 0.5556), (-0.9239, 0.0, 0.3827), (-0.9808, 0.0, 0.1951), (-1.0, 0.0, 7.55e-08), (-0.9808, 0.0, -0.1951), (-0.9239, 0.0, -0.3827), (-0.8315, 0.0, -0.5556), (-0.7071, 0.0, -0.7071), (-0.5556, 0.0, -0.8315), (3.192e-07, 0.1951, 0.9808), (3.127e-07, 0.3827, 0.9239), (3.068e-07, 0.5556, 0.8315), (3.016e-07, 0.7071, 0.7071), (2.974e-07, 0.8315, 0.5556), (2.942e-07, 0.9239, 0.3827), (2.923e-07, 0.9808, 0.1951), (2.916e-07, 1.0, 1.192e-07), (2.923e-07, 0.9808, -0.1951), (2.942e-07, 0.9239, -0.3827), (2.974e-07, 0.8315, -0.5556), (3.016e-07, 0.7071, -0.7071), (3.068e-07, 0.5556, -0.8315), (3.127e-07, 0.3827, -0.9239), (3.192e-07, 0.1951, -0.9808), (0.1951, 1.336e-08, 0.9808), (0.3827, 2.62e-08, 0.9239), (0.5556, 3.803e-08, 0.8315), (0.7071, 4.841e-08, 0.7071), (0.8315, 5.692e-08, 0.5556), (0.9239, 6.325e-08, 0.3827), (0.9808, 6.714e-08, 0.1951), (1.0, 6.846e-08, 1.192e-07), (0.9808, 6.714e-08, -0.1951), (0.9239, 6.325e-08, -0.3827), (0.8315, 5.692e-08, -0.5556), (0.7071, 4.841e-08, -0.7071), (0.5556, 3.803e-08, -0.8315), (0.3827, 2.62e-08, -0.9239), (0.1951, 1.336e-08, -0.9808), (3.258e-07, 0.0, -1.0), (3.258e-07, -3.258e-07, 1.0), (3.459e-07, -0.1951, 0.9808), (3.651e-07, -0.3827, 0.9239), (3.829e-07, -0.5556, 0.8315), (3.985e-07, -0.7071, 0.7071), (4.112e-07, -0.8315, 0.5556), (4.207e-07, -0.9239, 0.3827), (4.266e-07, -0.9808, 0.1951), (4.285e-07, -1.0, 1.192e-07), (4.266e-07, -0.9808, -0.1951), (4.207e-07, -0.9239, -0.3827), (4.112e-07, -0.8315, -0.5556), (3.985e-07, -0.7071, -0.7071), (3.829e-07, -0.5556, -0.8315), (3.651e-07, -0.3827, -0.9239), (3.459e-07, -0.1951, -0.9808), (-0.1951, -2.671e-08, 0.9808), (-0.3827, -5.239e-08, -0.9239), (-0.1951, -2.671e-08, -0.9808)], [], [(7, 6, 19, 20), (1, 0, 13, 14), (8, 7, 20, 21), (2, 1, 14, 15), (9, 8, 21, 22), (3, 2, 15, 16), (10, 9, 22, 23), (4, 3, 16, 17), (11, 10, 23, 24), (5, 4, 17, 18), (6, 5, 18, 19), (23, 22, 37, 38), (17, 16, 31, 32), (24, 23, 38, 39), (18, 17, 32, 33), (25, 24, 39, 40), (19, 18, 33, 34), (13, 12, 27, 28), (26, 25, 40, 41), (20, 19, 34, 35), (14, 13, 28, 29), (21, 20, 35, 36), (15, 14, 29, 30), (22, 21, 36, 37), (16, 15, 30, 31), (36, 35, 52, 53), (30, 29, 46, 47), (37, 36, 53, 54), (31, 30, 47, 48), (38, 37, 54, 55), (32, 31, 48, 49), (39, 38, 55, 56), (33, 32, 49, 50), (40, 39, 56, 57), (34, 33, 50, 51), (28, 27, 44, 45), (41, 40, 57, 58), (35, 34, 51, 52), (29, 28, 45, 46), (58, 57, 60, 61), (42, 61, 26), (59, 43, 12), (60, 11, 24, 25), (0, 59, 12, 13), (61, 60, 25, 26), (12, 43, 27), (42, 26, 41), (42, 41, 58), (27, 43, 44), (44, 43, 59), (57, 56, 11, 60), (51, 50, 5, 6), (45, 44, 59, 0), (52, 51, 6, 7), (46, 45, 0, 1), (42, 58, 61), (53, 52, 7, 8), (47, 46, 1, 2), (54, 53, 8, 9), (48, 47, 2, 3), (55, 54, 9, 10), (49, 48, 3, 4), (56, 55, 10, 11), (50, 49, 4, 5)])
me_sphere.materials.append(mat_spindlelsutfd)
me_sphere.use_remesh_preserve_volume = False
me_sphere.use_remesh_preserve_attributes = False
me_sphere.use_mirror_vertex_groups = False
me_sphere.update()

# ---- objects
ob_sphere_002 = bpy.data.objects.new('Sphere.002', me_sphere_002)
ob_sphere_001 = bpy.data.objects.new('Sphere.001', me_sphere_001)
ob_sphere = bpy.data.objects.new('Sphere', me_sphere)

# ---- transforms, parenting, visibility, modifiers, constraints
ob_sphere_002.location = (0.0, 0.0, 1.508)
ob_sphere_002.scale = (0.2761, 0.2761, 0.2761)
ob_sphere_002.lineart.crease_threshold = 0.0
ob_sphere_001.location = (0.0, 0.0, 1.774)
ob_sphere_001.scale = (0.1219, 0.1219, 0.2311)
ob_sphere_001.lineart.crease_threshold = 0.0
ob_sphere.location = (0.0, 0.0, 2.112)
ob_sphere.scale = (0.254, 0.254, 0.254)
ob_sphere.lineart.crease_threshold = 0.0

# ---- collection membership
col_collection_1.objects.link(ob_sphere_002)
col_collection_1.objects.link(ob_sphere_001)
col_collection_1.objects.link(ob_sphere)

# ---- scene / render settings (as saved in the file)
scene.frame_start = 1; scene.frame_end = 250; scene.frame_set(1)
scene.render.engine = 'CYCLES'
scene.render.image_settings.color_mode = 'RGB'
scene.render.image_settings.compression = 90
scene.render.resolution_percentage = 50
scene.render.dither_intensity = 0.0
scene.render.bake_margin = 2
scene.cycles.use_denoising = False
scene.cycles.samples = 10
scene.cycles.sampling_pattern = 'TABULATED_SOBOL'
scene.cycles.light_sampling_threshold = 0.0
scene.cycles.use_adaptive_sampling = False
scene.cycles.use_light_tree = False
scene.cycles.blur_glossy = 0.0
scene.cycles.volume_bounces = 1
scene.cycles.pixel_filter_type = 'GAUSSIAN'
scene.cycles.sample_clamp_indirect = 0.0
scene.view_settings.view_transform = 'Standard'
bpy.context.view_layer.update()

# ---- added for rendering (the .blend has no active camera and no usable light): camera, sun
cam_auto = bpy.data.cameras.new('AutoCamera')
cam_auto.lens = 50.0
cam_auto.sensor_width = 36.0
cam_auto.clip_end = 1000.0
ob_auto_camera = bpy.data.objects.new('AutoCamera', cam_auto)
scene.collection.objects.link(ob_auto_camera)
ob_auto_camera.location = (2.82514, -3.39017, 3.15028)
ob_auto_camera.rotation_euler = (1.09748, -7.21219e-08, 0.694738)
scene.camera = ob_auto_camera
light_auto_sun = bpy.data.lights.new('AutoSun', 'SUN')
light_auto_sun.energy = 3.0
light_auto_sun.angle = 0.0523599
ob_auto_sun = bpy.data.objects.new('AutoSun', light_auto_sun)
scene.collection.objects.link(ob_auto_sun)
ob_auto_sun.rotation_euler = (0.872665, 0.174533, 0.523599)
bpy.context.view_layer.update()

